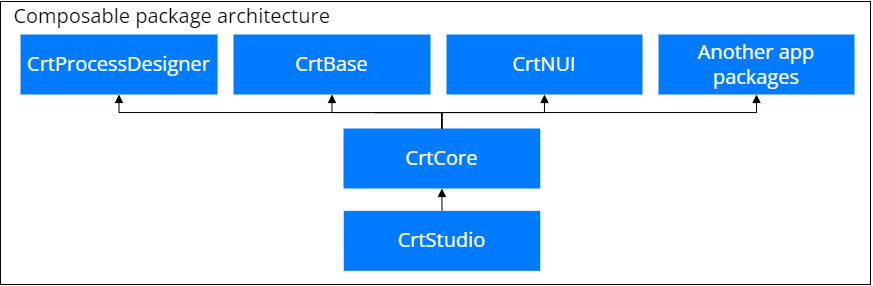

The diagram above was exported from draw.io. Its source (the exported page's mxGraphModel, read from the mxfile embedded in the PNG):
<mxGraphModel dx="1235" dy="615" grid="1" gridSize="10" guides="1" tooltips="1" connect="1" arrows="1" fold="1" page="1" pageScale="1" pageWidth="827" pageHeight="1169" math="0" shadow="0">
  <root>
    <mxCell id="Q_RWKII5fTj8BOSAzK47-0" />
    <mxCell id="Q_RWKII5fTj8BOSAzK47-1" parent="Q_RWKII5fTj8BOSAzK47-0" />
    <UserObject label="&lt;div style=&quot;display: flex ; justify-content: center ; align-items: baseline ; line-height: 1.25 ; margin-top: -2px ; font-size: 20px&quot;&gt;&lt;span style=&quot;color: rgb(255, 255, 255);&quot;&gt;CrtStudio&lt;br&gt;&lt;/span&gt;&lt;/div&gt;" lucidchartObjectId="ENTHwLEexAZi" id="kehSW0tGj7rsHZu1f0u4-0">
      <mxCell style="html=1;overflow=block;blockSpacing=1;whiteSpace=wrap;;whiteSpace=wrap;fontSize=13;fontFamily=Open Sans;align=center;spacing=3.8;verticalAlign=middle;strokeColor=none;fillOpacity=100;fillColor=#007bff;strokeWidth=0;" parent="Q_RWKII5fTj8BOSAzK47-1" vertex="1">
        <mxGeometry x="353.25" y="226.32999999999998" width="196.5" height="60" as="geometry" />
      </mxCell>
    </UserObject>
    <UserObject label="" lucidchartObjectId="c_XujPguAfQX" id="yf1fYxvfVjN8fcZ6mc6h-2">
      <mxCell style="html=1;jettySize=18;whiteSpace=wrap;fontSize=13;strokeColor=#000000;strokeOpacity=100;strokeWidth=1;rounded=1;arcSize=0;edgeStyle=orthogonalEdgeStyle;startArrow=none;;endArrow=block;endFill=1;;entryX=0.5;entryY=1;entryDx=0;entryDy=0;exitX=0.5;exitY=0;exitDx=0;exitDy=0;" parent="Q_RWKII5fTj8BOSAzK47-1" source="yf1fYxvfVjN8fcZ6mc6h-7" target="yf1fYxvfVjN8fcZ6mc6h-4" edge="1">
        <mxGeometry width="100" height="100" relative="1" as="geometry">
          <Array as="points">
            <mxPoint x="385" y="128.00000000000006" />
            <mxPoint x="160" y="128.00000000000006" />
          </Array>
          <mxPoint x="177" y="-210" as="sourcePoint" />
          <mxPoint x="129.5" y="-250" as="targetPoint" />
        </mxGeometry>
      </mxCell>
    </UserObject>
    <UserObject label="&lt;div style=&quot;display: flex ; justify-content: center ; align-items: baseline ; line-height: 1.25 ; margin-top: -2px ; font-size: 20px&quot;&gt;&lt;span style=&quot;color: rgb(255, 255, 255);&quot;&gt;Another app packages&lt;br&gt;&lt;/span&gt;&lt;/div&gt;" lucidchartObjectId="ENTHwLEexAZi" id="yf1fYxvfVjN8fcZ6mc6h-3">
      <mxCell style="html=1;overflow=block;blockSpacing=1;whiteSpace=wrap;;whiteSpace=wrap;fontSize=13;fontFamily=Open Sans;align=center;spacing=3.8;verticalAlign=middle;strokeColor=none;fillOpacity=100;fillColor=#007bff;strokeWidth=0;" parent="Q_RWKII5fTj8BOSAzK47-1" vertex="1">
        <mxGeometry x="668" y="49.99999999999996" width="196" height="60" as="geometry" />
      </mxCell>
    </UserObject>
    <UserObject label="&lt;div style=&quot;display: flex ; justify-content: center ; align-items: baseline ; line-height: 1.25 ; margin-top: -2px ; font-size: 20px&quot;&gt;&lt;span style=&quot;color: rgb(255, 255, 255);&quot;&gt;CrtProcessDesigner&lt;br&gt;&lt;/span&gt;&lt;/div&gt;" lucidchartObjectId="ENTHwLEexAZi" id="yf1fYxvfVjN8fcZ6mc6h-4">
      <mxCell style="html=1;overflow=block;blockSpacing=1;whiteSpace=wrap;;whiteSpace=wrap;fontSize=13;fontFamily=Open Sans;align=center;spacing=3.8;verticalAlign=middle;strokeColor=none;fillOpacity=100;fillColor=#007bff;strokeWidth=0;" parent="Q_RWKII5fTj8BOSAzK47-1" vertex="1">
        <mxGeometry x="30" y="49.99999999999996" width="197" height="60" as="geometry" />
      </mxCell>
    </UserObject>
    <UserObject label="&lt;div style=&quot;display: flex ; justify-content: center ; align-items: baseline ; line-height: 1.25 ; margin-top: -2px ; font-size: 20px&quot;&gt;&lt;span style=&quot;color: rgb(255, 255, 255);&quot;&gt;CrtBase&lt;br&gt;&lt;/span&gt;&lt;/div&gt;" lucidchartObjectId="ENTHwLEexAZi" id="yf1fYxvfVjN8fcZ6mc6h-5">
      <mxCell style="html=1;overflow=block;blockSpacing=1;whiteSpace=wrap;;whiteSpace=wrap;fontSize=13;fontFamily=Open Sans;align=center;spacing=3.8;verticalAlign=middle;strokeColor=none;fillOpacity=100;fillColor=#007bff;strokeWidth=0;" parent="Q_RWKII5fTj8BOSAzK47-1" vertex="1">
        <mxGeometry x="243" y="49.99999999999996" width="197" height="60" as="geometry" />
      </mxCell>
    </UserObject>
    <UserObject label="&lt;div style=&quot;display: flex ; justify-content: center ; align-items: baseline ; line-height: 1.25 ; margin-top: -2px ; font-size: 20px&quot;&gt;&lt;span style=&quot;color: rgb(255, 255, 255);&quot;&gt;CrtNUI&lt;br&gt;&lt;/span&gt;&lt;/div&gt;" lucidchartObjectId="ENTHwLEexAZi" id="yf1fYxvfVjN8fcZ6mc6h-6">
      <mxCell style="html=1;overflow=block;blockSpacing=1;whiteSpace=wrap;;whiteSpace=wrap;fontSize=13;fontFamily=Open Sans;align=center;spacing=3.8;verticalAlign=middle;strokeColor=none;fillOpacity=100;fillColor=#007bff;strokeWidth=0;" parent="Q_RWKII5fTj8BOSAzK47-1" vertex="1">
        <mxGeometry x="456" y="49.99999999999996" width="196" height="60" as="geometry" />
      </mxCell>
    </UserObject>
    <UserObject label="&lt;div style=&quot;display: flex ; justify-content: center ; align-items: baseline ; line-height: 1.25 ; margin-top: -2px ; font-size: 20px&quot;&gt;&lt;span style=&quot;color: rgb(255, 255, 255);&quot;&gt;CrtCore&lt;br&gt;&lt;/span&gt;&lt;/div&gt;" lucidchartObjectId="ENTHwLEexAZi" id="yf1fYxvfVjN8fcZ6mc6h-7">
      <mxCell style="html=1;overflow=block;blockSpacing=1;whiteSpace=wrap;;whiteSpace=wrap;fontSize=13;fontFamily=Open Sans;align=center;spacing=3.8;verticalAlign=middle;strokeColor=none;fillOpacity=100;fillColor=#007bff;strokeWidth=0;" parent="Q_RWKII5fTj8BOSAzK47-1" vertex="1">
        <mxGeometry x="353" y="143.99999999999994" width="196.75" height="60" as="geometry" />
      </mxCell>
    </UserObject>
    <UserObject label="" lucidchartObjectId="c_XujPguAfQX" id="yf1fYxvfVjN8fcZ6mc6h-10">
      <mxCell style="html=1;jettySize=18;whiteSpace=wrap;fontSize=13;strokeColor=#000000;strokeOpacity=100;strokeWidth=1;rounded=1;arcSize=0;edgeStyle=orthogonalEdgeStyle;startArrow=none;;endArrow=block;endFill=1;;entryX=0.5;entryY=1;entryDx=0;entryDy=0;exitX=0.5;exitY=0;exitDx=0;exitDy=0;" parent="Q_RWKII5fTj8BOSAzK47-1" source="yf1fYxvfVjN8fcZ6mc6h-7" target="yf1fYxvfVjN8fcZ6mc6h-5" edge="1">
        <mxGeometry width="100" height="100" relative="1" as="geometry">
          <Array as="points">
            <mxPoint x="385" y="128.00000000000006" />
            <mxPoint x="310" y="128.00000000000006" />
          </Array>
          <mxPoint x="395" y="154.00000000000006" as="sourcePoint" />
          <mxPoint x="170" y="120.00000000000007" as="targetPoint" />
        </mxGeometry>
      </mxCell>
    </UserObject>
    <UserObject label="" lucidchartObjectId="c_XujPguAfQX" id="yf1fYxvfVjN8fcZ6mc6h-11">
      <mxCell style="html=1;jettySize=18;whiteSpace=wrap;fontSize=13;strokeColor=#000000;strokeOpacity=100;strokeWidth=1;rounded=1;arcSize=0;edgeStyle=orthogonalEdgeStyle;startArrow=none;;endArrow=block;endFill=1;;entryX=0.5;entryY=1;entryDx=0;entryDy=0;exitX=0.5;exitY=0;exitDx=0;exitDy=0;" parent="Q_RWKII5fTj8BOSAzK47-1" source="yf1fYxvfVjN8fcZ6mc6h-7" target="yf1fYxvfVjN8fcZ6mc6h-6" edge="1">
        <mxGeometry width="100" height="100" relative="1" as="geometry">
          <Array as="points">
            <mxPoint x="385" y="128.00000000000006" />
            <mxPoint x="460" y="128.00000000000006" />
          </Array>
          <mxPoint x="395" y="154.00000000000006" as="sourcePoint" />
          <mxPoint x="320" y="120.00000000000007" as="targetPoint" />
        </mxGeometry>
      </mxCell>
    </UserObject>
    <UserObject label="" lucidchartObjectId="c_XujPguAfQX" id="yf1fYxvfVjN8fcZ6mc6h-12">
      <mxCell style="html=1;jettySize=18;whiteSpace=wrap;fontSize=13;strokeColor=#000000;strokeOpacity=100;strokeWidth=1;rounded=1;arcSize=0;edgeStyle=orthogonalEdgeStyle;startArrow=none;;endArrow=block;endFill=1;;entryX=0.5;entryY=1;entryDx=0;entryDy=0;exitX=0.5;exitY=0;exitDx=0;exitDy=0;" parent="Q_RWKII5fTj8BOSAzK47-1" source="yf1fYxvfVjN8fcZ6mc6h-7" target="yf1fYxvfVjN8fcZ6mc6h-3" edge="1">
        <mxGeometry width="100" height="100" relative="1" as="geometry">
          <Array as="points">
            <mxPoint x="385" y="128.00000000000006" />
            <mxPoint x="610" y="128.00000000000006" />
          </Array>
          <mxPoint x="395" y="154.00000000000006" as="sourcePoint" />
          <mxPoint x="170" y="120.00000000000007" as="targetPoint" />
        </mxGeometry>
      </mxCell>
    </UserObject>
    <UserObject label="" lucidchartObjectId="c_XujPguAfQX" id="yf1fYxvfVjN8fcZ6mc6h-14">
      <mxCell style="html=1;jettySize=18;whiteSpace=wrap;fontSize=13;strokeColor=#000000;strokeOpacity=100;strokeWidth=1;rounded=1;arcSize=0;edgeStyle=orthogonalEdgeStyle;startArrow=none;;endArrow=block;endFill=1;;entryX=0.5;entryY=1;entryDx=0;entryDy=0;exitX=0.5;exitY=0;exitDx=0;exitDy=0;" parent="Q_RWKII5fTj8BOSAzK47-1" source="kehSW0tGj7rsHZu1f0u4-0" target="yf1fYxvfVjN8fcZ6mc6h-7" edge="1">
        <mxGeometry width="100" height="100" relative="1" as="geometry">
          <mxPoint x="459.7500000000002" y="237.00000000000006" as="sourcePoint" />
          <mxPoint x="395" y="214.00000000000006" as="targetPoint" />
        </mxGeometry>
      </mxCell>
    </UserObject>
    <mxCell id="HbBYiqfy9F_8U6Fdwk_L-0" value="" style="rounded=0;whiteSpace=wrap;html=1;shadow=0;fontFamily=Open Sans;fontSource=https%3A%2F%2Ffonts.googleapis.com%2Fcss%3Ffamily%3DOpen%2BSans;fontSize=12;fontColor=#000000;strokeColor=#000000;strokeWidth=1;fillColor=none;" parent="Q_RWKII5fTj8BOSAzK47-1" vertex="1">
      <mxGeometry x="10" y="17" width="870" height="283" as="geometry" />
    </mxCell>
    <mxCell id="HbBYiqfy9F_8U6Fdwk_L-1" value="&lt;font style=&quot;direction: ltr ; letter-spacing: 0px ; line-height: 120% ; opacity: 1&quot;&gt;&lt;font face=&quot;Open Sans&quot; data-font-src=&quot;https://fonts.googleapis.com/css?family=Open+Sans&quot; style=&quot;font-size: 20px&quot;&gt;&amp;nbsp; Composable package architecture&lt;/font&gt;&lt;br&gt;&lt;/font&gt;" style="text;vsdxID=4;fillColor=none;gradientColor=none;gradientDirection=north;strokeWidth=2;spacingLeft=1;spacingRight=1;labelBackgroundColor=none;rounded=0;html=1;whiteSpace=wrap;verticalAlign=middle;align=left;;html=1;dashed=1;" parent="Q_RWKII5fTj8BOSAzK47-1" vertex="1">
      <mxGeometry x="10" y="16.33" width="870" height="33.67" as="geometry" />
    </mxCell>
  </root>
</mxGraphModel>